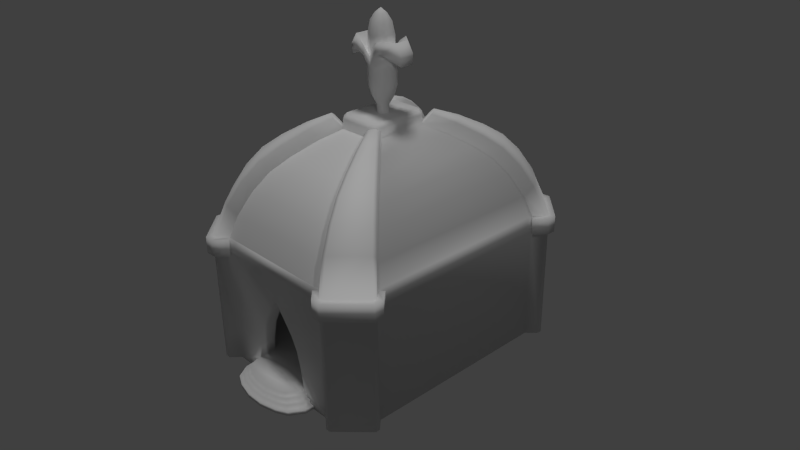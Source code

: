 # Source: agronome_guild.blend  (saved by Blender 2.76.0; exported with 4.5.12 LTS)
import bpy
from mathutils import Matrix  # noqa: F401  (used for matrix-valued properties, if any)

bpy.ops.wm.read_factory_settings(use_empty=True)
scene = bpy.context.scene
scene.name = 'Scene'

# ---- collections
col_collection_1 = bpy.data.collections.new('Collection 1'); scene.collection.children.link(col_collection_1)

# ---- materials (node trees are filled in below, after node groups)
mat_material = bpy.data.materials.new('Material')
mat_material.alpha_threshold = 0.0
mat_material.use_transparent_shadow = False
mat_material.roughness = 0.5
mat_material.line_color = (0.0, 0.0, 0.0, 1.0)

# ---- material node trees

# ---- world
world_world = bpy.data.worlds.new('World'); scene.world = world_world
world_world.color = (0.05088, 0.05088, 0.05088)
world_world.use_sun_shadow = False
world_world.sun_shadow_jitter_overblur = 0.0
world_world.cycles.sampling_method = 'MANUAL'
world_world.cycles.sample_map_resolution = 256

# ---- cameras
cam_camera = bpy.data.cameras.new('Camera')
cam_camera.clip_end = 100.0
cam_camera.lens = 35.0
cam_camera.sensor_width = 32.0
cam_camera.sensor_height = 18.0
cam_camera.ortho_scale = 7.314
cam_camera.dof.focus_distance = 0.0
cam_camera.dof.aperture_fstop = 128.0

# ---- lights
light_hemi = bpy.data.lights.new('Hemi', 'SUN')
light_hemi.transmission_factor = 0.0
light_hemi.angle = 0.1993
light_hemi.energy = 1.0
light_hemi.shadow_buffer_clip_start = 0.5
light_hemi.shadow_soft_size = 0.1
light_hemi.shadow_cascade_max_distance = 1000.0
light_hemi.cycles.use_multiple_importance_sampling = False
light_lamp = bpy.data.lights.new('Lamp', 'POINT')
light_lamp.transmission_factor = 0.0
light_lamp.cutoff_distance = 30.0
light_lamp.energy = 100.0
light_lamp.shadow_buffer_clip_start = 1.001
light_lamp.shadow_soft_size = 0.1
light_lamp.shadow_maximum_resolution = 0.006
light_lamp.use_absolute_resolution = True
light_lamp.cycles.use_multiple_importance_sampling = False

# ---- meshes
me_cube = bpy.data.meshes.new('Cube')
me_cube.from_pydata([(1.0, 2.0, 0.0), (1.5, 1.5, 0.0), (-1.0, -2.0, 0.0), (-1.5, -1.5, 2.842e-14), (-1.5, 1.5, 0.0), (-1.0, 2.0, 8.527e-14), (1.5, 1.5, 2.0), (1.0, 2.0, 2.0), (-1.5, -1.5, 2.0), (-1.0, -2.0, 2.0), (-1.0, 2.0, 2.0), (-1.5, 1.5, 2.0), (0.72, 1.44, 2.9), (1.08, 1.08, 2.9), (-0.72, -1.44, 2.9), (-1.08, -1.08, 2.9), (-1.08, 1.08, 2.9), (-0.72, 1.44, 2.9), (0.252, 0.504, 3.4), (0.378, 0.378, 3.4), (-0.252, -0.504, 3.4), (-0.378, -0.378, 3.4), (-0.378, 0.378, 3.4), (-0.252, 0.504, 3.4), (-0.5, -2.0, 0.25), (0.5, -2.0, 0.25), (0.5, -2.0, -8.9e-14), (-0.5, -2.0, -2.63e-14), (-0.47, -2.0, 0.5), (-0.4, -2.0, 0.8), (-0.3, -2.0, 1.0), (-0.15, -2.0, 1.2), (0.0, -2.0, 1.4), (0.15, -2.0, 1.2), (0.3, -2.0, 1.0), (0.4, -2.0, 0.8), (0.47, -2.0, 0.5), (0.5, -1.75, 0.25), (-0.5, -1.75, 0.25), (-0.47, -1.75, 0.5), (-0.4, -1.75, 0.8), (-0.3, -1.75, 1.0), (-0.15, -1.75, 1.2), (0.0, -1.75, 1.4), (0.15, -1.75, 1.2), (0.3, -1.75, 1.0), (0.4, -1.75, 0.8), (0.47, -1.75, 0.5), (0.6962, -2.136, 0.0), (0.5717, -2.337, 0.0), (0.4106, -2.245, 0.25), (0.5, -2.1, 0.25), (-0.5, -2.1, 0.25), (-0.4106, -2.245, 0.25), (-0.5717, -2.337, 0.0), (-0.6962, -2.136, 0.0), (0.403, -2.422, 0.0), (0.1392, -2.484, 0.0), (0.1, -2.35, 0.25), (0.2894, -2.305, 0.25), (-0.2894, -2.305, 0.25), (-0.1, -2.35, 0.25), (-0.1392, -2.484, 0.0), (-0.403, -2.422, 0.0), (0.5, -2.0, 0.1875), (-0.5, -2.0, 0.1875), (0.4106, -2.245, 0.1875), (0.5, -2.1, 0.1875), (-0.5, -2.1, 0.1875), (-0.4106, -2.245, 0.1875), (0.2894, -2.305, 0.1875), (0.1, -2.35, 0.1875), (-0.1, -2.35, 0.1875), (-0.2894, -2.305, 0.1875), (0.4598, -2.275, 0.1875), (0.56, -2.113, 0.1875), (-0.56, -2.113, 0.1875), (-0.4598, -2.275, 0.1875), (0.3242, -2.343, 0.1875), (0.112, -2.393, 0.1875), (-0.112, -2.393, 0.1875), (-0.3242, -2.343, 0.1875), (0.56, -2.0, 0.1875), (-0.56, -2.0, 0.1875), (0.4598, -2.275, 0.125), (0.56, -2.113, 0.125), (-0.56, -2.113, 0.125), (-0.4598, -2.275, 0.125), (0.3242, -2.343, 0.125), (0.112, -2.393, 0.125), (-0.112, -2.393, 0.125), (-0.3242, -2.343, 0.125), (0.56, -2.0, 0.125), (-0.56, -2.0, 0.125), (0.515, -2.306, 0.125), (0.6272, -2.125, 0.125), (-0.6272, -2.125, 0.125), (-0.515, -2.306, 0.125), (0.3631, -2.382, 0.125), (0.1254, -2.438, 0.125), (-0.1254, -2.438, 0.125), (-0.3631, -2.382, 0.125), (0.6272, -2.0, 0.125), (-0.6272, -2.0, 0.125), (0.515, -2.306, 0.0625), (0.6272, -2.125, 0.0625), (-0.6272, -2.125, 0.0625), (-0.515, -2.306, 0.0625), (0.3631, -2.382, 0.0625), (0.1254, -2.438, 0.0625), (-0.1254, -2.438, 0.0625), (-0.3631, -2.382, 0.0625), (0.6272, -2.0, 0.0625), (-0.6272, -2.0, 0.0625), (-0.6962, -2.0, 0.0), (0.6962, -2.0, 0.0), (-0.6962, -2.136, 0.0625), (0.6962, -2.136, 0.0625), (0.5717, -2.337, 0.0625), (-0.5717, -2.337, 0.0625), (0.403, -2.422, 0.0625), (0.1392, -2.484, 0.0625), (-0.1392, -2.484, 0.0625), (-0.403, -2.422, 0.0625), (0.6962, -2.0, 0.0625), (-0.6962, -2.0, 0.0625), (1.0, 0.0, 0.25), (-1.0, 0.0, 0.25), (-1.0, -1.75, 0.25), (1.0, -1.75, 0.25), (-1.0, 0.0, 1.5), (-1.0, -1.75, 1.5), (1.0, 0.0, 1.5), (1.0, -1.75, 1.5), (0.937, 1.874, 2.315), (0.834, 1.668, 2.647), (1.251, 1.251, 2.647), (1.405, 1.405, 2.315), (-0.937, -1.874, 2.315), (-0.834, -1.668, 2.647), (-1.251, -1.251, 2.647), (-1.405, -1.405, 2.315), (-1.405, 1.405, 2.315), (-1.251, 1.251, 2.647), (-0.834, 1.668, 2.647), (-0.937, 1.874, 2.315), (0.5844, 1.169, 3.088), (0.4135, 0.827, 3.272), (0.6202, 0.6202, 3.272), (0.8767, 0.8767, 3.088), (-0.5844, -1.169, 3.088), (-0.4135, -0.827, 3.272), (-0.6202, -0.6202, 3.272), (-0.8767, -0.8767, 3.088), (-0.8767, 0.8767, 3.088), (-0.6202, 0.6202, 3.272), (-0.4135, 0.827, 3.272), (-0.5844, 1.169, 3.088), (1.5, -1.5, 0.0), (1.0, -2.0, -1.119e-13), (1.0, -2.0, 2.0), (1.5, -1.5, 2.0), (1.08, -1.08, 2.9), (0.72, -1.44, 2.9), (0.378, -0.378, 3.4), (0.252, -0.504, 3.4), (1.251, -1.251, 2.647), (1.405, -1.405, 2.315), (0.937, -1.874, 2.315), (0.834, -1.668, 2.647), (0.8767, -0.8767, 3.088), (0.6202, -0.6202, 3.272), (0.4135, -0.827, 3.272), (0.5844, -1.169, 3.088), (-1.642, -1.712, 2.641e-14), (-1.64, -1.64, 2.887e-14), (-1.642, -1.712, 2.0), (-1.64, -1.64, 2.0), (-1.162, -1.233, 3.087), (-1.173, -1.173, 3.047), (-0.4709, -0.4709, 3.547), (-0.4603, -0.5311, 3.587), (-1.333, -1.404, 2.833), (-1.344, -1.344, 2.794), (-1.498, -1.498, 2.463), (-1.488, -1.559, 2.502), (-0.7026, -0.7733, 3.459), (-0.7132, -0.7132, 3.419), (-0.9696, -0.9696, 3.236), (-0.959, -1.03, 3.275), (-1.14, -2.14, 0.0), (-1.212, -2.142, 1.776e-15), (-1.14, -2.14, 2.0), (-1.212, -2.142, 2.0), (-0.8129, -1.533, 3.047), (-0.8731, -1.522, 3.087), (-0.4051, -0.5863, 3.587), (-0.3449, -0.5969, 3.547), (-1.09, -1.956, 2.502), (-1.03, -1.967, 2.463), (-0.927, -1.761, 2.794), (-0.9871, -1.75, 2.833), (-0.7376, -1.251, 3.275), (-0.6774, -1.262, 3.236), (-0.5064, -0.9199, 3.419), (-0.5666, -0.9093, 3.459), (1.213, -2.142, -1.031e-13), (1.141, -2.141, -1.177e-13), (1.141, -2.141, 2.0), (1.213, -2.142, 2.0), (0.9873, -1.751, 2.834), (0.9272, -1.761, 2.794), (1.09, -1.956, 2.502), (1.03, -1.967, 2.463), (0.8733, -1.522, 3.087), (0.8131, -1.533, 3.048), (0.5668, -0.9095, 3.459), (0.5066, -0.9201, 3.42), (0.6776, -1.262, 3.236), (0.7378, -1.251, 3.275), (0.3451, -0.5971, 3.548), (0.4053, -0.5865, 3.587), (1.641, -1.641, 7.038e-16), (1.642, -1.713, -6.217e-15), (1.641, -1.641, 2.0), (1.642, -1.713, 2.0), (1.488, -1.559, 2.502), (1.499, -1.499, 2.463), (1.344, -1.344, 2.794), (1.334, -1.404, 2.834), (1.173, -1.173, 3.048), (1.163, -1.233, 3.087), (0.9592, -1.03, 3.275), (0.9698, -0.9698, 3.236), (0.7134, -0.7134, 3.42), (0.7028, -0.7735, 3.459), (0.4605, -0.5313, 3.587), (0.4711, -0.4711, 3.548), (0.328, -0.3573, 3.587), (0.2313, -0.454, 3.587), (-0.2313, 0.454, 3.587), (-0.328, 0.3573, 3.587), (-0.328, -0.3573, 3.587), (-0.2313, -0.454, 3.587), (0.328, 0.3573, 3.587), (0.2313, 0.454, 3.587), (0.252, 0.504, 3.537), (0.378, 0.378, 3.537), (-0.252, -0.504, 3.537), (-0.378, -0.378, 3.537), (-0.378, 0.378, 3.537), (-0.252, 0.504, 3.537), (0.252, -0.504, 3.537), (0.378, -0.378, 3.537), (1.14, 2.14, -2.146e-15), (1.212, 2.142, -2.665e-15), (1.212, 2.142, 2.0), (1.14, 2.14, 2.0), (0.813, 1.533, 3.048), (0.8731, 1.522, 3.087), (0.4051, 0.5863, 3.587), (0.345, 0.597, 3.548), (1.03, 1.967, 2.463), (1.09, 1.956, 2.502), (0.927, 1.761, 2.794), (0.9872, 1.75, 2.833), (0.7376, 1.251, 3.275), (0.6774, 1.262, 3.236), (0.5065, 0.9199, 3.419), (0.5666, 0.9093, 3.459), (1.642, 1.712, -2.706e-15), (1.64, 1.64, -2.22e-15), (1.642, 1.712, 2.0), (1.64, 1.64, 2.0), (1.162, 1.233, 3.087), (1.173, 1.173, 3.048), (0.471, 0.471, 3.548), (0.4604, 0.5311, 3.587), (1.333, 1.404, 2.833), (1.344, 1.344, 2.794), (1.498, 1.498, 2.463), (1.488, 1.559, 2.502), (0.7026, 0.7733, 3.459), (0.7132, 0.7132, 3.419), (0.9696, 0.9696, 3.236), (0.959, 1.03, 3.275), (-1.212, 2.142, 8.633e-14), (-1.14, 2.14, 9.104e-14), (-1.14, 2.14, 2.0), (-1.212, 2.142, 2.0), (-0.873, 1.522, 3.087), (-0.8128, 1.533, 3.047), (-0.3448, 0.5968, 3.547), (-0.405, 0.5862, 3.587), (-0.987, 1.75, 2.833), (-0.9269, 1.761, 2.794), (-1.09, 1.956, 2.502), (-1.03, 1.967, 2.462), (-0.5665, 0.9092, 3.458), (-0.5063, 0.9198, 3.419), (-0.6773, 1.262, 3.236), (-0.7374, 1.251, 3.275), (-1.64, 1.64, 5.627e-15), (-1.642, 1.712, 1.243e-14), (-1.64, 1.64, 2.0), (-1.642, 1.712, 2.0), (-1.173, 1.173, 3.047), (-1.162, 1.233, 3.087), (-0.4602, 0.5309, 3.587), (-0.4708, 0.4708, 3.547), (-1.488, 1.558, 2.502), (-1.498, 1.498, 2.462), (-1.344, 1.344, 2.794), (-1.333, 1.404, 2.833), (-0.9589, 1.03, 3.275), (-0.9695, 0.9695, 3.236), (-0.7131, 0.7131, 3.419), (-0.7025, 0.7732, 3.458), (-0.1853, -0.107, 3.984), (-0.1486, -0.08582, 3.836), (-0.08247, -0.04763, 3.705), (-0.1853, 0.107, 3.984), (-0.1486, 0.08582, 3.836), (-0.08247, 0.04763, 3.705), (2.313e-05, 0.214, 3.984), (2.313e-05, 0.1716, 3.836), (2.313e-05, 0.09526, 3.705), (0.1854, 0.107, 3.984), (0.1487, 0.08582, 3.836), (0.08252, 0.04763, 3.705), (0.1854, -0.107, 3.984), (0.1487, -0.08582, 3.836), (0.08252, -0.04763, 3.705), (2.313e-05, -0.214, 3.984), (2.313e-05, -0.1716, 3.836), (2.289e-05, -0.09526, 3.705), (-0.1853, -0.107, 4.396), (-0.1853, 0.107, 4.396), (2.313e-05, 0.214, 4.396), (0.1854, 0.107, 4.396), (0.1854, -0.107, 4.396), (2.313e-05, -0.214, 4.396), (-0.1853, -0.107, 4.246), (-0.1853, 0.107, 4.246), (2.313e-05, 0.214, 4.246), (0.1854, 0.107, 4.246), (0.1854, -0.107, 4.246), (2.313e-05, -0.214, 4.246), (0.3855, -0.107, 4.621), (0.1, -0.2354, 4.546), (0.3855, 0.107, 4.621), (0.1, 0.2354, 4.546), (0.1, 0.2354, 4.396), (0.2854, 0.107, 4.396), (0.2854, -0.107, 4.396), (0.1, -0.2354, 4.396), (0.2001, -0.259, 4.621), (0.2001, 0.259, 4.621), (0.2001, 0.259, 4.471), (0.3855, 0.107, 4.471), (0.3855, -0.107, 4.471), (0.2001, -0.259, 4.471), (0.4855, -0.107, 4.471), (0.3001, -0.259, 4.471), (0.4855, 0.107, 4.471), (0.3001, 0.259, 4.471), (0.4855, 0.107, 4.321), (0.4855, -0.107, 4.321), (-0.09998, -0.2354, 4.546), (-0.3856, -0.107, 4.621), (-0.3856, 0.107, 4.621), (-0.09998, 0.2354, 4.546), (-0.2853, -0.107, 4.396), (-0.2853, 0.107, 4.396), (-0.09998, 0.2354, 4.396), (-0.09998, -0.2354, 4.396), (-0.2002, -0.259, 4.621), (-0.2002, 0.259, 4.621), (-0.3856, -0.107, 4.471), (-0.3856, 0.107, 4.471), (-0.2002, 0.259, 4.471), (-0.2002, -0.259, 4.471), (-0.3003, -0.259, 4.471), (-0.4856, -0.107, 4.471), (-0.4856, 0.107, 4.471), (-0.3003, 0.259, 4.471), (-0.4856, -0.107, 4.321), (-0.4856, 0.107, 4.321), (-0.07422, -0.04287, 4.942), (-0.1338, -0.07724, 4.84), (-0.1668, -0.09632, 4.663), (-0.07422, 0.04287, 4.942), (-0.1338, 0.07724, 4.84), (-0.1668, 0.09632, 4.663), (2.313e-05, 4.741e-08, 5.01), (2.313e-05, 0.08573, 4.942), (2.313e-05, 0.1545, 4.84), (2.313e-05, 0.1926, 4.663), (0.07427, 0.04287, 4.942), (0.1338, 0.07724, 4.84), (0.1669, 0.09632, 4.663), (0.07427, -0.04287, 4.942), (0.1338, -0.07724, 4.84), (0.1669, -0.09632, 4.663), (2.313e-05, -0.08573, 4.942), (2.313e-05, -0.1545, 4.84), (2.313e-05, -0.1926, 4.663), (-0.1668, -0.09632, 4.396), (-0.1668, 0.09632, 4.396), (2.313e-05, 0.1926, 4.396), (0.1669, 0.09632, 4.396), (0.1669, -0.09632, 4.396), (2.313e-05, -0.1926, 4.396), (-0.08247, 0.04763, 3.564), (-0.08247, -0.04763, 3.564), (2.319e-05, 0.09526, 3.564), (0.08252, 0.04763, 3.564), (0.08252, -0.04763, 3.564), (2.295e-05, -0.09526, 3.564), (-1.0, -2.0, 1.75), (1.0, -2.0, 1.75), (-1.642, -1.712, 1.75), (-1.5, 1.5, 1.75), (-1.5, -1.5, 1.75), (-1.64, -1.64, 1.75), (1.5, 1.5, 1.75), (1.5, -1.5, 1.75), (1.0, 2.0, 1.75), (-1.0, 2.0, 1.75), (-1.14, -2.14, 1.75), (-1.212, -2.142, 1.75), (1.141, -2.141, 1.75), (1.213, -2.142, 1.75), (1.641, -1.641, 1.75), (1.642, -1.713, 1.75), (1.14, 2.14, 1.75), (1.212, 2.142, 1.75), (1.64, 1.64, 1.75), (1.642, 1.712, 1.75), (-1.14, 2.14, 1.75), (-1.212, 2.142, 1.75), (-1.64, 1.64, 1.75), (-1.642, 1.712, 1.75), (-1.0, -2.0, 2.0), (-0.72, -1.44, 2.9), (-0.252, -0.504, 3.4), (-0.937, -1.874, 2.315), (-0.834, -1.668, 2.647), (-0.5844, -1.169, 3.088), (-0.4135, -0.827, 3.272), (1.0, -2.0, 2.0), (0.72, -1.44, 2.9), (0.252, -0.504, 3.4), (0.937, -1.874, 2.315), (0.834, -1.668, 2.647), (0.4135, -0.827, 3.272), (0.5844, -1.169, 3.088), (1.104, -2.226, 2.0), (0.9293, -2.071, 2.0), (1.104, -2.226, 1.75), (0.9293, -2.071, 1.75), (1.247, -2.227, 1.75), (1.247, -2.227, 2.0), (1.727, -1.747, 2.0), (1.727, -1.747, 1.75), (1.571, -1.429, 1.75), (1.571, -1.429, 2.0), (1.726, -1.604, 1.75), (1.726, -1.604, 2.0), (-1.725, -1.604, 2.0), (-1.571, -1.429, 2.0), (-1.725, -1.604, 1.75), (-1.571, -1.429, 1.75), (-1.727, -1.747, 1.75), (-1.727, -1.747, 2.0), (-1.247, -2.227, 2.0), (-1.247, -2.227, 1.75), (-1.104, -2.225, 1.75), (-1.104, -2.225, 2.0), (-0.9293, -2.071, 2.0), (-0.9293, -2.071, 1.75), (1.727, 1.747, 1.75), (1.247, 2.227, 1.75), (1.727, 1.747, 2.0), (1.247, 2.227, 2.0), (1.726, 1.604, 2.0), (1.571, 1.429, 2.0), (1.726, 1.604, 1.75), (1.571, 1.429, 1.75), (0.9293, 2.071, 1.75), (0.9293, 2.071, 2.0), (1.104, 2.226, 1.75), (1.104, 2.226, 2.0), (-1.104, 2.225, 2.0), (-0.9293, 2.071, 2.0), (-1.104, 2.225, 1.75), (-0.9293, 2.071, 1.75), (-1.247, 2.227, 2.0), (-1.247, 2.227, 1.75), (-1.727, 1.747, 2.0), (-1.727, 1.747, 1.75), (-1.571, 1.429, 1.75), (-1.571, 1.429, 2.0), (-1.725, 1.604, 1.75), (-1.725, 1.604, 2.0)], [], [(427, 0, 5, 428), (423, 8, 11, 422), (9, 138, 199, 192), (12, 146, 267, 258), (143, 140, 15, 16), (135, 144, 17, 12), (149, 13, 275, 284), (155, 152, 21, 22), (205, 186, 189, 202), (7, 10, 145, 134), (11, 8, 141, 142), (162, 13, 149, 170), (289, 305, 310, 296), (166, 136, 13, 162), (12, 17, 157, 146), (290, 307, 314, 301), (136, 166, 167, 137), (178, 195, 202, 189), (147, 156, 23, 18), (16, 15, 153, 154), (151, 20, 197, 204), (425, 6, 161, 426), (161, 6, 137, 167), (35, 34, 45, 46), (32, 31, 42, 43), (29, 28, 39, 40), (36, 35, 46, 47), (33, 32, 43, 44), (24, 25, 37, 38), (30, 29, 40, 41), (25, 36, 47, 37), (34, 33, 44, 45), (31, 30, 41, 42), (28, 24, 38, 39), (61, 60, 73, 72), (54, 49, 56, 57, 62, 63), (25, 51, 67, 64), (27, 26, 48, 49, 54, 55), (52, 24, 65, 68), (58, 61, 72, 71), (66, 70, 78, 74), (72, 73, 81, 80), (68, 65, 83, 76), (51, 50, 66, 67), (53, 52, 68, 69), (70, 71, 79, 78), (50, 59, 70, 66), (59, 58, 71, 70), (60, 53, 69, 73), (71, 72, 80, 79), (81, 77, 87, 91), (75, 74, 84, 85), (82, 75, 85, 92), (92, 85, 95, 102), (64, 67, 75, 82), (67, 66, 74, 75), (73, 69, 77, 81), (69, 68, 76, 77), (115, 124, 117, 48), (84, 88, 98, 94), (90, 91, 101, 100), (77, 76, 86, 87), (79, 80, 90, 89), (78, 79, 89, 88), (76, 83, 93, 86), (80, 81, 91, 90), (74, 78, 88, 84), (88, 89, 99, 98), (102, 95, 105, 112), (94, 98, 108, 104), (100, 101, 111, 110), (57, 121, 122, 62), (91, 87, 97, 101), (85, 84, 94, 95), (89, 90, 100, 99), (87, 86, 96, 97), (86, 93, 103, 96), (109, 110, 122, 121), (111, 107, 119, 123), (101, 97, 107, 111), (95, 94, 104, 105), (99, 100, 110, 109), (97, 96, 106, 107), (96, 103, 113, 106), (98, 99, 109, 108), (112, 105, 117, 124), (104, 108, 120, 118), (62, 122, 123, 63), (49, 118, 120, 56), (48, 117, 118, 49), (105, 104, 118, 117), (106, 113, 125, 116), (107, 106, 116, 119), (108, 109, 121, 120), (110, 111, 123, 122), (56, 120, 121, 57), (54, 119, 116, 55), (119, 54, 63, 123), (125, 114, 55, 116), (38, 37, 126, 127), (38, 127, 128), (126, 37, 129), (128, 127, 130, 131), (126, 129, 133, 132), (127, 126, 132, 130), (131, 130, 132, 133), (13, 136, 279, 275), (15, 140, 183, 179), (16, 154, 315, 306), (144, 135, 134, 145), (140, 143, 142, 141), (269, 282, 285, 266), (265, 278, 281, 263), (148, 171, 170, 149), (186, 205, 196, 181), (156, 147, 146, 157), (152, 155, 154, 153), (19, 148, 283, 276), (0, 1, 158, 159, 26, 27, 2, 3, 4, 5), (23, 22, 250, 251), (170, 171, 234, 233), (173, 163, 215, 218), (171, 148, 19, 164), (423, 3, 175, 424), (3, 2, 190, 191, 174, 175), (176, 193, 198, 185), (139, 14, 194, 200), (153, 15, 179, 188), (141, 8, 177, 184), (21, 152, 187, 180), (20, 21, 180, 181, 196, 197), (140, 141, 184, 183), (152, 153, 188, 187), (14, 150, 203, 194), (138, 139, 200, 199), (201, 182, 185, 198), (182, 201, 195, 178), (150, 151, 204, 203), (424, 175, 174, 421), (183, 184, 185, 182), (184, 177, 176, 185), (179, 183, 182, 178), (187, 188, 189, 186), (188, 179, 178, 189), (180, 187, 186, 181), (158, 426, 433, 222), (256, 272, 483, 484), (199, 200, 201, 198), (195, 201, 200, 194), (203, 204, 205, 202), (202, 195, 194, 203), (196, 205, 204, 197), (198, 193, 192, 199), (193, 176, 474, 475), (26, 159, 25), (214, 231, 232, 219), (159, 158, 222, 223, 206, 207), (229, 210, 212, 226), (223, 434, 432, 206), (167, 166, 228, 227), (168, 160, 208, 213), (161, 167, 227, 224), (216, 235, 236, 221), (163, 169, 211, 215), (169, 168, 213, 211), (172, 173, 218, 217), (165, 172, 217, 220), (166, 162, 230, 228), (164, 165, 220, 221, 236, 237), (210, 229, 231, 214), (171, 164, 237, 234), (162, 170, 233, 230), (209, 225, 226, 212), (235, 216, 219, 232), (213, 208, 209, 212), (431, 207, 206, 432), (211, 213, 212, 210), (215, 211, 210, 214), (217, 218, 219, 216), (218, 215, 214, 219), (220, 217, 216, 221), (426, 161, 466, 465), (227, 228, 229, 226), (228, 230, 231, 229), (233, 234, 235, 232), (230, 233, 232, 231), (234, 237, 236, 235), (224, 227, 226, 225), (18, 23, 251, 246), (165, 164, 253, 252), (22, 21, 249, 250), (164, 19, 247, 253), (20, 165, 252, 248), (21, 20, 248, 249), (238, 239, 252, 253), (245, 244, 247, 246), (19, 18, 246, 247), (242, 241, 250, 249), (240, 245, 246, 251), (428, 5, 287, 439), (145, 10, 288, 297), (11, 142, 311, 304), (5, 4, 302, 303, 286, 287), (435, 427, 489, 491), (137, 6, 273, 280), (1, 0, 254, 255, 270, 271), (278, 265, 259, 274), (157, 17, 291, 300), (17, 144, 295, 291), (23, 156, 299, 292), (155, 22, 309, 316), (154, 155, 316, 315), (156, 157, 300, 299), (142, 143, 312, 311), (294, 313, 307, 290), (313, 294, 296, 310), (144, 145, 297, 295), (143, 16, 306, 312), (22, 23, 292, 293, 308, 309), (298, 317, 308, 293), (317, 298, 301, 314), (135, 12, 258, 264), (147, 18, 261, 268), (134, 135, 264, 262), (272, 256, 263, 281), (146, 147, 268, 267), (18, 19, 276, 277, 260, 261), (274, 259, 266, 285), (136, 137, 280, 279), (148, 149, 284, 283), (7, 134, 262, 257), (282, 269, 260, 277), (257, 262, 263, 256), (262, 264, 265, 263), (259, 265, 264, 258), (267, 268, 269, 266), (258, 267, 266, 259), (260, 269, 268, 261), (438, 436, 482, 481), (437, 271, 270, 438), (279, 280, 281, 278), (275, 279, 278, 274), (283, 284, 285, 282), (284, 275, 274, 285), (276, 283, 282, 277), (280, 273, 272, 281), (425, 1, 271, 437), (289, 296, 297, 288), (439, 287, 286, 440), (295, 297, 296, 294), (294, 290, 291, 295), (299, 300, 301, 298), (298, 293, 292, 299), (290, 301, 300, 291), (422, 11, 502, 501), (304, 305, 499, 504), (311, 312, 313, 310), (307, 313, 312, 306), (315, 316, 317, 314), (314, 307, 306, 315), (308, 317, 316, 309), (310, 305, 304, 311), (320, 319, 322, 323), (319, 318, 321, 322), (322, 321, 324, 325), (323, 322, 325, 326), (326, 325, 328, 329), (325, 324, 327, 328), (329, 328, 331, 332), (328, 327, 330, 331), (331, 330, 333, 334), (332, 331, 334, 335), (326, 329, 416, 415), (332, 335, 418, 417), (329, 332, 417, 416), (323, 326, 415, 413), (339, 338, 409, 410), (320, 323, 413, 414), (337, 336, 407, 408), (335, 320, 414, 418), (334, 333, 318, 319), (336, 341, 412, 407), (340, 339, 410, 411), (335, 334, 319, 320), (338, 337, 408, 409), (341, 340, 411, 412), (347, 341, 368, 375), (341, 347, 355, 349), (339, 340, 348, 350), (346, 345, 353, 354), (344, 343, 373, 374), (337, 338, 371, 370), (318, 342, 343, 321), (321, 343, 344, 324), (324, 344, 345, 327), (327, 345, 346, 330), (330, 346, 347, 333), (333, 347, 342, 318), (349, 355, 361, 356), (354, 353, 359, 360), (347, 346, 354, 355), (345, 344, 352, 353), (338, 339, 350, 351), (340, 341, 349, 348), (344, 338, 351, 352), (360, 359, 366, 367), (350, 348, 362, 364), (355, 354, 360, 361), (353, 352, 358, 359), (352, 351, 357, 358), (348, 356, 363, 362), (380, 379, 385), (366, 364, 362, 367), (359, 358, 365), (378, 381, 382), (348, 349, 356), (360, 367, 363), (379, 387, 385), (372, 375, 381, 378), (369, 370, 384, 383), (341, 336, 369, 368), (336, 337, 370, 369), (343, 342, 372, 373), (338, 344, 374, 371), (342, 347, 375, 372), (370, 377, 385, 384), (366, 359, 365), (373, 372, 378, 379), (371, 374, 380, 377), (357, 350, 364, 365), (374, 373, 379, 380), (375, 368, 376, 381), (365, 364, 366), (386, 383, 384, 387), (370, 371, 377), (379, 378, 386, 387), (358, 357, 365), (407, 390, 393, 408), (389, 388, 391, 392), (390, 389, 392, 393), (393, 392, 396, 397), (408, 393, 397, 409), (392, 391, 395, 396), (409, 397, 400, 410), (396, 395, 398, 399), (397, 396, 399, 400), (410, 400, 403, 411), (399, 398, 401, 402), (400, 399, 402, 403), (411, 403, 406, 412), (402, 401, 404, 405), (403, 402, 405, 406), (388, 394, 391), (391, 394, 395), (395, 394, 398), (398, 394, 401), (401, 394, 404), (406, 405, 389, 390), (404, 394, 388), (412, 406, 390, 407), (405, 404, 388, 389), (244, 245, 240, 241, 242, 243, 239, 238), (381, 376, 382), (382, 383, 386), (386, 378, 382), (367, 362, 363), (356, 361, 363), (361, 360, 363), (387, 384, 385), (377, 380, 385), (253, 247, 244, 238), (241, 240, 251, 250), (248, 252, 239, 243), (243, 242, 249, 248), (27, 55, 114), (48, 26, 115), (25, 24, 52, 53, 60, 61, 58, 59, 50, 51), (24, 2, 27), (28, 2, 24), (222, 433, 434, 223), (160, 9, 419, 420), (159, 420, 35), (420, 34, 35), (10, 428, 496, 494), (0, 427, 435, 254), (254, 435, 436, 255), (255, 436, 438, 270), (36, 159, 35), (159, 36, 25), (28, 29, 2), (420, 33, 34), (425, 437, 487, 488), (420, 32, 33), (420, 419, 32), (160, 420, 460, 458), (4, 422, 441, 302), (302, 441, 442, 303), (303, 442, 440, 286), (2, 419, 429, 190), (29, 419, 2), (30, 419, 29), (31, 419, 30), (32, 419, 31), (191, 430, 421, 174), (190, 429, 430, 191), (423, 424, 471, 472), (1, 425, 426, 158), (3, 423, 422, 4), (7, 427, 428, 10), (420, 159, 207, 431), (368, 369, 376), (351, 350, 357), (376, 369, 383, 382), (444, 451, 456, 448), (449, 455, 452, 445), (447, 454, 451, 444), (443, 450, 453, 446), (454, 447, 446, 453), (455, 449, 448, 456), (458, 460, 459, 457), (208, 160, 458, 457), (420, 431, 459, 460), (464, 463, 462, 461), (432, 434, 464, 461), (225, 209, 462, 463), (465, 466, 468, 467), (433, 426, 465, 467), (161, 224, 468, 466), (431, 432, 461, 459), (467, 468, 463, 464), (434, 433, 467, 464), (224, 225, 463, 468), (209, 208, 457, 462), (457, 459, 461, 462), (470, 472, 471, 469), (482, 484, 483, 481), (8, 423, 472, 470), (177, 8, 470, 469), (476, 475, 474, 473), (6, 425, 488, 486), (273, 6, 486, 485), (421, 430, 476, 473), (480, 479, 478, 477), (429, 419, 480, 477), (419, 9, 479, 480), (9, 192, 478, 479), (469, 471, 473, 474), (424, 421, 473, 471), (176, 177, 469, 474), (477, 478, 475, 476), (486, 488, 487, 485), (430, 429, 477, 476), (192, 193, 475, 478), (485, 487, 481, 483), (272, 273, 485, 483), (437, 438, 481, 487), (489, 490, 492, 491), (491, 492, 484, 482), (7, 257, 492, 490), (427, 7, 490, 489), (439, 440, 498, 495), (305, 289, 497, 499), (257, 256, 484, 492), (436, 435, 491, 482), (494, 496, 495, 493), (428, 439, 495, 496), (288, 10, 494, 493), (289, 288, 493, 497), (493, 495, 498, 497), (500, 499, 497, 498), (440, 442, 500, 498), (501, 502, 504, 503), (441, 422, 501, 503), (11, 304, 504, 502), (503, 504, 499, 500), (442, 441, 503, 500)])
me_cube.polygons.foreach_set('use_smooth', [True] * 476)
_uv = me_cube.uv_layers.new(name='UVMap')
_uv.uv.foreach_set('vector', [0.005839, 0.3327, 0.005839, 0.005064, 0.3802, 0.005064, 0.3802, 0.3327, 0.5676, 0.3327, 0.5676, 0.3796, 0.005848, 0.3796, 0.005848, 0.3327, 0.9511, 0.6109, 0.9413, 0.6677, 0.9102, 0.6736, 0.9232, 0.5931, 0.9208, 0.7954, 0.9095, 0.8556, 0.8795, 0.8431, 0.8891, 0.7887, 0.05246, 0.1442, 0.521, 0.1442, 0.4889, 0.2054, 0.08449, 0.2054, 0.03299, 0.1327, 0.3059, 0.1327, 0.2873, 0.1924, 0.05165, 0.1924, 0.7767, 0.8538, 0.7749, 0.7949, 0.8074, 0.7927, 0.8084, 0.8462, 0.1706, 0.324, 0.4028, 0.324, 0.3575, 0.3789, 0.2159, 0.3789, 0.854, 0.9055, 0.8234, 0.9073, 0.8204, 0.8434, 0.8689, 0.8406, 0.005836, 0.005063, 0.3331, 0.005063, 0.3228, 0.06444, 0.01615, 0.06444, 0.005846, 0.005074, 0.5676, 0.005074, 0.5499, 0.07094, 0.02355, 0.07094, 0.08446, 0.2054, 0.489, 0.2054, 0.4509, 0.2609, 0.1225, 0.2609, 0.5859, 0.5849, 0.6912, 0.5895, 0.6806, 0.6787, 0.595, 0.6721, 0.05242, 0.1442, 0.521, 0.1442, 0.489, 0.2054, 0.08446, 0.2054, 0.05165, 0.1924, 0.2873, 0.1924, 0.2651, 0.2501, 0.07383, 0.2501, 0.6104, 0.7845, 0.6696, 0.7908, 0.6662, 0.8427, 0.618, 0.8378, 0.521, 0.1442, 0.05242, 0.1442, 0.0235, 0.07093, 0.5499, 0.07093, 0.8193, 0.7913, 0.8788, 0.7875, 0.8689, 0.8406, 0.8204, 0.8434, 0.1018, 0.318, 0.2371, 0.318, 0.2107, 0.3788, 0.1282, 0.3788, 0.08449, 0.2054, 0.4889, 0.2054, 0.4509, 0.2608, 0.1226, 0.2608, 0.8937, 0.9249, 0.8794, 0.9886, 0.8511, 0.9703, 0.8655, 0.9084, 0.5676, 0.3327, 0.5676, 0.3796, 0.005848, 0.3737, 0.005848, 0.3327, 0.005799, 0.005043, 0.5676, 0.005042, 0.5499, 0.07093, 0.0235, 0.07093, 0.2679, 0.1548, 0.2492, 0.1923, 0.1906, 0.1923, 0.2094, 0.1548, 0.1931, 0.2672, 0.165, 0.2297, 0.2236, 0.2297, 0.2516, 0.2672, 0.1182, 0.1548, 0.1051, 0.09866, 0.1637, 0.09866, 0.1768, 0.1548, 0.2811, 0.09866, 0.2679, 0.1548, 0.2094, 0.1548, 0.2225, 0.09866, 0.2211, 0.2297, 0.1931, 0.2672, 0.1345, 0.2672, 0.1625, 0.2297, 0.3204, 1.204, 0.3204, 1.204, 0.3204, 1.204, 0.3204, 1.204, 0.1369, 0.1923, 0.1182, 0.1548, 0.1768, 0.1548, 0.1955, 0.1923, 0.2867, 0.05185, 0.2811, 0.09866, 0.2225, 0.09866, 0.2281, 0.05185, 0.2492, 0.1923, 0.2211, 0.2297, 0.1625, 0.2297, 0.1906, 0.1923, 0.165, 0.2297, 0.1369, 0.1923, 0.1955, 0.1923, 0.2236, 0.2297, 0.1051, 0.09866, 0.09944, 0.05185, 0.158, 0.05185, 0.1637, 0.09866, 0.7924, 0.5177, 0.8352, 0.5177, 0.8352, 0.5319, 0.7924, 0.5319, -0.1913, 0.7747, -0.1913, 0.7747, -0.1913, 0.7747, -0.1913, 0.7747, -0.1913, 0.7747, -0.1913, 0.7747, 0.7698, 0.5177, 0.7924, 0.5177, 0.7924, 0.5319, 0.7698, 0.5319, -0.1913, 0.7747, -0.1913, 0.7747, -0.1913, 0.7747, -0.1913, 0.7747, -0.1913, 0.7747, -0.1913, 0.7747, 0.7924, 0.5177, 0.7698, 0.5177, 0.7698, 0.5319, 0.7924, 0.5319, 0.7472, 0.5177, 0.7924, 0.5177, 0.7924, 0.5319, 0.7472, 0.5319, 0.677, 0.6296, 0.7044, 0.6433, 0.6965, 0.6518, 0.6658, 0.6365, 0.7924, 0.6534, 0.8352, 0.6433, 0.8431, 0.6518, 0.7951, 0.6631, 0.8828, 0.5969, 0.8828, 0.5743, 0.8964, 0.5743, 0.8964, 0.5998, 0.7924, 0.5177, 0.8251, 0.5177, 0.8251, 0.5319, 0.7924, 0.5319, 0.8251, 0.5177, 0.7924, 0.5177, 0.7924, 0.5319, 0.8251, 0.5319, 0.7044, 0.6433, 0.7472, 0.6534, 0.7445, 0.6631, 0.6965, 0.6518, 0.677, 0.5177, 0.7044, 0.5177, 0.7044, 0.5319, 0.677, 0.5319, 0.7044, 0.5177, 0.7472, 0.5177, 0.7472, 0.5319, 0.7044, 0.5319, 0.8352, 0.5177, 0.8626, 0.5177, 0.8626, 0.5319, 0.8352, 0.5319, 0.7472, 0.6534, 0.7924, 0.6534, 0.7951, 0.6631, 0.7445, 0.6631, 0.8431, 0.5319, 0.8738, 0.5319, 0.8738, 0.546, 0.8431, 0.546, 0.7954, 0.5319, 0.832, 0.5319, 0.832, 0.546, 0.7954, 0.546, 0.7698, 0.5319, 0.7954, 0.5319, 0.7954, 0.546, 0.7698, 0.546, 0.6432, 0.5743, 0.6432, 0.5998, 0.628, 0.6024, 0.628, 0.5743, 0.6568, 0.5743, 0.6568, 0.5969, 0.6432, 0.5998, 0.6432, 0.5743, 0.6568, 0.5969, 0.677, 0.6296, 0.6658, 0.6365, 0.6432, 0.5998, 0.8352, 0.6433, 0.8626, 0.6296, 0.8738, 0.6365, 0.8431, 0.6518, 0.8626, 0.6296, 0.8828, 0.5969, 0.8964, 0.5998, 0.8738, 0.6365, 0.7698, 0.5743, 0.7698, 0.5601, 0.8005, 0.5601, 0.8005, 0.5743, 0.6658, 0.6365, 0.6965, 0.6518, 0.6877, 0.6606, 0.6534, 0.6435, 0.7951, 0.6631, 0.8431, 0.6518, 0.8519, 0.6606, 0.7982, 0.6733, 0.832, 0.5319, 0.7954, 0.5319, 0.7954, 0.546, 0.832, 0.546, 0.7445, 0.5319, 0.7951, 0.5319, 0.7951, 0.546, 0.7445, 0.546, 0.6965, 0.5319, 0.7445, 0.5319, 0.7445, 0.546, 0.6965, 0.546, 0.7954, 0.5319, 0.7698, 0.5319, 0.7698, 0.546, 0.7954, 0.546, 0.7951, 0.5319, 0.8431, 0.5319, 0.8431, 0.546, 0.7951, 0.546, 0.6658, 0.5319, 0.6965, 0.5319, 0.6965, 0.546, 0.6658, 0.546, 0.6965, 0.6518, 0.7445, 0.6631, 0.7414, 0.6733, 0.6877, 0.6606, 0.7698, 0.546, 0.798, 0.546, 0.798, 0.5601, 0.7698, 0.5601, 0.6534, 0.546, 0.6877, 0.546, 0.6877, 0.5601, 0.6534, 0.5601, 0.7982, 0.546, 0.8519, 0.546, 0.8519, 0.5601, 0.7982, 0.5601, 0.7383, 0.5743, 0.7383, 0.5601, 0.8013, 0.5601, 0.8013, 0.5743, 0.8431, 0.6518, 0.8738, 0.6365, 0.8862, 0.6435, 0.8519, 0.6606, 0.6432, 0.5998, 0.6658, 0.6365, 0.6534, 0.6435, 0.628, 0.6024, 0.7445, 0.6631, 0.7951, 0.6631, 0.7982, 0.6733, 0.7414, 0.6733, 0.8738, 0.6365, 0.8964, 0.5998, 0.9116, 0.6024, 0.8862, 0.6435, 0.8964, 0.5998, 0.8964, 0.5743, 0.9116, 0.5743, 0.9116, 0.6024, 0.7414, 0.6733, 0.7982, 0.6733, 0.8013, 0.6837, 0.7383, 0.6837, 0.8519, 0.6606, 0.8862, 0.6435, 0.899, 0.6505, 0.8609, 0.6696, 0.8519, 0.546, 0.8862, 0.546, 0.8862, 0.5601, 0.8519, 0.5601, 0.798, 0.546, 0.839, 0.546, 0.839, 0.5601, 0.798, 0.5601, 0.7414, 0.546, 0.7982, 0.546, 0.7982, 0.5601, 0.7414, 0.5601, 0.839, 0.546, 0.798, 0.546, 0.798, 0.5601, 0.839, 0.5601, 0.798, 0.546, 0.7698, 0.546, 0.7698, 0.5601, 0.798, 0.5601, 0.6877, 0.546, 0.7414, 0.546, 0.7414, 0.5601, 0.6877, 0.5601, 0.628, 0.5743, 0.628, 0.6024, 0.6124, 0.605, 0.6124, 0.5743, 0.6534, 0.6435, 0.6877, 0.6606, 0.6787, 0.6696, 0.6406, 0.6505, 0.8013, 0.5743, 0.8013, 0.5601, 0.8609, 0.5601, 0.8609, 0.5743, 0.6406, 0.5743, 0.6406, 0.5601, 0.6787, 0.5601, 0.6787, 0.5743, 0.8005, 0.5743, 0.8005, 0.5601, 0.8461, 0.5601, 0.8461, 0.5743, 0.628, 0.6024, 0.6534, 0.6435, 0.6406, 0.6505, 0.6124, 0.605, 0.9116, 0.6024, 0.9116, 0.5743, 0.9272, 0.5743, 0.9272, 0.605, 0.8862, 0.6435, 0.9116, 0.6024, 0.9272, 0.605, 0.899, 0.6505, 0.6877, 0.6606, 0.7414, 0.6733, 0.7383, 0.6837, 0.6787, 0.6696, 0.7982, 0.6733, 0.8519, 0.6606, 0.8609, 0.6696, 0.8013, 0.6837, 0.6787, 0.5743, 0.6787, 0.5601, 0.7383, 0.5601, 0.7383, 0.5743, 0.8461, 0.5743, 0.8461, 0.5601, 0.8005, 0.5601, 0.8005, 0.5743, 0.899, 0.5601, 0.899, 0.5743, 0.8609, 0.5743, 0.8609, 0.5601, 0.7698, 0.5601, 0.7698, 0.5743, 0.8005, 0.5743, 0.8005, 0.5601, 0.3204, 1.204, 0.3204, 1.204, 0.3204, 1.204, 0.3204, 1.204, 0.3204, 1.204, 0.3204, 1.204, 0.3204, 1.204, 0.3204, 1.204, 0.3204, 1.204, 0.3204, 1.204, 0.3204, 1.204, 0.3204, 1.204, 0.3204, 1.204, 0.3204, 1.204, 0.3204, 1.204, 0.3204, 1.204, 0.3204, 1.204, 0.3204, 1.204, 0.3204, 1.204, 0.3204, 1.204, 0.3204, 1.204, 0.3204, 1.204, 0.3204, 1.204, 0.3204, 1.204, 0.3204, 1.204, 0.3204, 1.204, 0.7749, 0.7949, 0.7725, 0.7352, 0.8044, 0.739, 0.8074, 0.7927, 0.7757, 0.7942, 0.7733, 0.7344, 0.8051, 0.7382, 0.8081, 0.7919, 0.7129, 0.7956, 0.7085, 0.8542, 0.6774, 0.8452, 0.6807, 0.792, 0.3059, 0.1327, 0.03299, 0.1327, 0.01615, 0.06444, 0.3228, 0.06444, 0.521, 0.1442, 0.05246, 0.1442, 0.02355, 0.07094, 0.5499, 0.07094, 0.8532, 0.9063, 0.8226, 0.908, 0.8196, 0.8441, 0.8681, 0.8414, 0.8881, 0.7361, 0.8156, 0.7397, 0.8124, 0.6792, 0.8983, 0.6764, 0.4029, 0.3241, 0.1706, 0.3241, 0.1225, 0.2609, 0.4509, 0.2609, 0.8234, 0.9073, 0.854, 0.9055, 0.8393, 0.967, 0.826, 0.9676, 0.2371, 0.318, 0.1018, 0.318, 0.07383, 0.2501, 0.2651, 0.2501, 0.4028, 0.324, 0.1706, 0.324, 0.1226, 0.2608, 0.4509, 0.2608, 0.7825, 0.9852, 0.7806, 0.9227, 0.8113, 0.9112, 0.8136, 0.972, -0.1913, 0.7747, -0.1913, 0.7747, -0.1913, 0.7747, -0.1913, 0.7747, -0.1913, 0.7747, -0.1913, 0.7747, -0.1913, 0.7747, -0.1913, 0.7747, -0.1913, 0.7747, -0.1913, 0.7747, 0.6957, 0.7069, 0.7202, 0.7304, 0.7014, 0.742, 0.6864, 0.7263, 0.709, 0.8548, 0.7022, 0.9233, 0.6721, 0.9104, 0.6778, 0.8458, 0.5766, 0.8508, 0.5679, 0.7904, 0.5999, 0.785, 0.607, 0.8396, 0.1706, 0.3241, 0.4029, 0.3241, 0.3575, 0.379, 0.2159, 0.379, 0.5261, 0.9917, 0.5261, 0.5917, 0.5714, 0.5917, 0.5714, 0.9917, -0.1913, 0.7747, -0.1913, 0.7747, -0.1913, 0.7747, -0.1913, 0.7747, -0.1913, 0.7747, -0.1913, 0.7747, 0.8064, 0.5886, 0.9121, 0.5886, 0.8991, 0.6756, 0.8131, 0.6785, 0.9317, 0.7344, 0.9216, 0.7947, 0.8898, 0.7879, 0.8999, 0.7344, 0.7775, 0.8531, 0.7757, 0.7942, 0.8081, 0.7919, 0.8091, 0.8454, 0.7707, 0.6673, 0.7653, 0.6091, 0.7951, 0.593, 0.8018, 0.6764, 0.7832, 0.9844, 0.7813, 0.922, 0.812, 0.9104, 0.8143, 0.9713, 0.9597, 0.9017, 0.9953, 0.9017, 0.9953, 0.9412, 0.9853, 0.9517, 0.9697, 0.9517, 0.9597, 0.9412, 0.7733, 0.7344, 0.7707, 0.6673, 0.8018, 0.6764, 0.8051, 0.7382, 0.7813, 0.922, 0.7775, 0.8531, 0.8091, 0.8454, 0.812, 0.9104, 0.9216, 0.7947, 0.9103, 0.8548, 0.8803, 0.8423, 0.8898, 0.7879, 0.9413, 0.6677, 0.9317, 0.7344, 0.8999, 0.7344, 0.9102, 0.6736, 0.8888, 0.7353, 0.8163, 0.739, 0.8131, 0.6785, 0.8991, 0.6756, 0.8163, 0.739, 0.8888, 0.7353, 0.8788, 0.7875, 0.8193, 0.7913, 0.9103, 0.8548, 0.8937, 0.9249, 0.8655, 0.9084, 0.8803, 0.8423, 0.5714, 0.9917, 0.5714, 0.5917, 0.5879, 0.5917, 0.5879, 0.9917, 0.8051, 0.7382, 0.8018, 0.6764, 0.8131, 0.6785, 0.8163, 0.739, 0.8018, 0.6764, 0.7951, 0.593, 0.8064, 0.5886, 0.8131, 0.6785, 0.8081, 0.7919, 0.8051, 0.7382, 0.8163, 0.739, 0.8193, 0.7913, 0.812, 0.9104, 0.8091, 0.8454, 0.8204, 0.8434, 0.8234, 0.9073, 0.8091, 0.8454, 0.8081, 0.7919, 0.8193, 0.7913, 0.8204, 0.8434, 0.8143, 0.9713, 0.812, 0.9104, 0.8234, 0.9073, 0.826, 0.9676, 0.7887, 0.592, 0.7887, 0.992, 0.7433, 0.992, 0.7433, 0.592, 0.426, 0.9368, 0.3186, 0.9405, 0.3196, 0.9232, 0.4249, 0.9215, 0.9102, 0.6736, 0.8999, 0.7344, 0.8888, 0.7353, 0.8991, 0.6756, 0.8788, 0.7875, 0.8888, 0.7353, 0.8999, 0.7344, 0.8898, 0.7879, 0.8803, 0.8423, 0.8655, 0.9084, 0.854, 0.9055, 0.8689, 0.8406, 0.8689, 0.8406, 0.8788, 0.7875, 0.8898, 0.7879, 0.8803, 0.8423, 0.8393, 0.967, 0.854, 0.9055, 0.8655, 0.9084, 0.8511, 0.9703, 0.8991, 0.6756, 0.9121, 0.5886, 0.9232, 0.5931, 0.9102, 0.6736, 0.4261, 0.9368, 0.3186, 0.9405, 0.3196, 0.9232, 0.4249, 0.9215, 0.2867, 0.005064, 0.3803, 0.005064, 0.2867, 0.05187, 0.6109, 0.7851, 0.67, 0.7914, 0.6667, 0.8433, 0.6184, 0.8384, -0.1913, 0.7747, -0.1913, 0.7747, -0.1913, 0.7747, -0.1913, 0.7747, -0.1913, 0.7747, -0.1913, 0.7747, 0.6752, 0.7395, 0.6032, 0.7327, 0.5955, 0.6728, 0.681, 0.6793, 0.7268, 0.592, 0.7268, 0.992, 0.5881, 0.992, 0.5881, 0.592, 0.7239, 0.67, 0.7184, 0.7367, 0.6864, 0.7392, 0.6925, 0.6777, 0.5537, 0.663, 0.5465, 0.606, 0.5751, 0.5894, 0.5845, 0.6703, 0.7318, 0.6122, 0.7239, 0.67, 0.6925, 0.6777, 0.7028, 0.5949, 0.6305, 0.9038, 0.6609, 0.9068, 0.6556, 0.9668, 0.6425, 0.9656, 0.5679, 0.7904, 0.5604, 0.7299, 0.5922, 0.7313, 0.5999, 0.785, 0.5604, 0.7299, 0.5537, 0.663, 0.5845, 0.6703, 0.5922, 0.7313, 0.59, 0.9213, 0.5766, 0.8508, 0.607, 0.8396, 0.6189, 0.9061, 0.6015, 0.9854, 0.59, 0.9213, 0.6189, 0.9061, 0.6306, 0.9684, 0.7184, 0.7367, 0.7134, 0.7962, 0.6811, 0.7926, 0.6864, 0.7392, 0.9598, 0.8661, 0.9598, 0.9017, 0.9202, 0.9017, 0.9097, 0.8917, 0.9097, 0.8761, 0.9202, 0.8661, 0.6032, 0.7327, 0.6752, 0.7395, 0.67, 0.7914, 0.6109, 0.7851, 0.7022, 0.9233, 0.6976, 0.9854, 0.6672, 0.971, 0.6721, 0.9104, 0.7134, 0.7962, 0.709, 0.8548, 0.6778, 0.8458, 0.6811, 0.7926, 0.5864, 0.5854, 0.6916, 0.59, 0.681, 0.6793, 0.5955, 0.6728, 0.6609, 0.9068, 0.6305, 0.9038, 0.6184, 0.8384, 0.6667, 0.8433, 0.5845, 0.6703, 0.5751, 0.5894, 0.5864, 0.5854, 0.5955, 0.6728, 0.5716, 0.992, 0.5716, 0.592, 0.5881, 0.592, 0.5881, 0.992, 0.5922, 0.7313, 0.5845, 0.6703, 0.5955, 0.6728, 0.6032, 0.7327, 0.5999, 0.785, 0.5922, 0.7313, 0.6032, 0.7327, 0.6109, 0.7851, 0.6189, 0.9061, 0.607, 0.8396, 0.6184, 0.8384, 0.6305, 0.9038, 0.607, 0.8396, 0.5999, 0.785, 0.6109, 0.7851, 0.6184, 0.8384, 0.6306, 0.9684, 0.6189, 0.9061, 0.6305, 0.9038, 0.6425, 0.9656, 0.005848, 0.3327, 0.005848, 0.3737, 0.005848, 0.3737, 0.005848, 0.3327, 0.6925, 0.6777, 0.6864, 0.7392, 0.6752, 0.7395, 0.681, 0.6793, 0.6864, 0.7392, 0.6811, 0.7926, 0.67, 0.7914, 0.6752, 0.7395, 0.6778, 0.8458, 0.6721, 0.9104, 0.6609, 0.9068, 0.6667, 0.8433, 0.6811, 0.7926, 0.6778, 0.8458, 0.6667, 0.8433, 0.67, 0.7914, 0.6721, 0.9104, 0.6672, 0.971, 0.6556, 0.9668, 0.6609, 0.9068, 0.7028, 0.5949, 0.6925, 0.6777, 0.681, 0.6793, 0.6916, 0.59, 0.6175, 0.7062, 0.6957, 0.7069, 0.6864, 0.7263, 0.6287, 0.7252, 0.6167, 0.8626, 0.592, 0.839, 0.6109, 0.8274, 0.6259, 0.843, 0.7202, 0.7304, 0.7186, 0.8386, 0.6997, 0.8288, 0.7014, 0.742, 0.592, 0.839, 0.5941, 0.7304, 0.613, 0.7401, 0.6109, 0.8274, 0.6949, 0.8626, 0.6167, 0.8626, 0.6259, 0.843, 0.6838, 0.8435, 0.7186, 0.8386, 0.6949, 0.8626, 0.6838, 0.8435, 0.6997, 0.8288, 0.6193, 0.8237, 0.6295, 0.8347, 0.6259, 0.843, 0.6109, 0.8274, 0.6323, 0.7334, 0.6214, 0.7439, 0.613, 0.7401, 0.6287, 0.7252, 0.5941, 0.7304, 0.6175, 0.7062, 0.6287, 0.7252, 0.613, 0.7401, 0.6915, 0.825, 0.693, 0.7456, 0.7014, 0.742, 0.6997, 0.8288, 0.6828, 0.7346, 0.6323, 0.7334, 0.6287, 0.7252, 0.6864, 0.7263, 0.5256, 0.9915, 0.5256, 0.5915, 0.5709, 0.5915, 0.5709, 0.9915, 0.5534, 0.6624, 0.546, 0.6054, 0.5746, 0.5889, 0.584, 0.6697, 0.7313, 0.6116, 0.7234, 0.6694, 0.692, 0.6771, 0.7023, 0.5943, -0.1913, 0.7747, -0.1913, 0.7747, -0.1913, 0.7747, -0.1913, 0.7747, -0.1913, 0.7747, -0.1913, 0.7747, 0.4421, 0.8733, 0.476, 0.8755, 0.4815, 0.8873, 0.4457, 0.8876, 0.7699, 0.668, 0.7645, 0.6098, 0.7943, 0.5938, 0.801, 0.6771, -0.1913, 0.7747, -0.1913, 0.7747, -0.1913, 0.7747, -0.1913, 0.7747, -0.1913, 0.7747, -0.1913, 0.7747, 0.8156, 0.7397, 0.8881, 0.7361, 0.878, 0.7883, 0.8185, 0.792, 0.5762, 0.8502, 0.5675, 0.7898, 0.5994, 0.7844, 0.6066, 0.839, 0.5675, 0.7898, 0.56, 0.7293, 0.5917, 0.7307, 0.5994, 0.7844, 0.6012, 0.9849, 0.5896, 0.9207, 0.6185, 0.9055, 0.6301, 0.9679, 0.7017, 0.9227, 0.6971, 0.9849, 0.6667, 0.9704, 0.6716, 0.9099, 0.7085, 0.8542, 0.7017, 0.9227, 0.6716, 0.9099, 0.6774, 0.8452, 0.5896, 0.9207, 0.5762, 0.8502, 0.6066, 0.839, 0.6185, 0.9055, 0.7234, 0.6694, 0.7178, 0.7361, 0.686, 0.7386, 0.692, 0.6771, 0.6027, 0.7321, 0.6748, 0.7389, 0.6696, 0.7908, 0.6104, 0.7845, 0.6748, 0.7389, 0.6027, 0.7321, 0.595, 0.6721, 0.6806, 0.6787, 0.56, 0.7293, 0.5534, 0.6624, 0.584, 0.6697, 0.5917, 0.7307, 0.7178, 0.7361, 0.7129, 0.7956, 0.6807, 0.792, 0.686, 0.7386, 0.9097, 0.9373, 0.9453, 0.9373, 0.9453, 0.9768, 0.9353, 0.9873, 0.9197, 0.9873, 0.9097, 0.9768, 0.63, 0.9032, 0.6605, 0.9063, 0.6552, 0.9663, 0.642, 0.9651, 0.6605, 0.9063, 0.63, 0.9032, 0.618, 0.8378, 0.6662, 0.8427, 0.931, 0.7352, 0.9208, 0.7954, 0.8891, 0.7887, 0.8991, 0.7352, 0.893, 0.9257, 0.8786, 0.9894, 0.8503, 0.9711, 0.8647, 0.9091, 0.9406, 0.6685, 0.931, 0.7352, 0.8991, 0.7352, 0.9095, 0.6744, 0.8057, 0.5894, 0.9113, 0.5894, 0.8983, 0.6764, 0.8124, 0.6792, 0.9095, 0.8556, 0.893, 0.9257, 0.8647, 0.9091, 0.8795, 0.8431, 0.9097, 0.9373, 0.9097, 0.9017, 0.9492, 0.9017, 0.9597, 0.9117, 0.9597, 0.9273, 0.9492, 0.9373, 0.8185, 0.792, 0.878, 0.7883, 0.8681, 0.8414, 0.8196, 0.8441, 0.7725, 0.7352, 0.7699, 0.668, 0.801, 0.6771, 0.8044, 0.739, 0.7806, 0.9227, 0.7767, 0.8538, 0.8084, 0.8462, 0.8113, 0.9112, 0.9504, 0.6117, 0.9406, 0.6685, 0.9095, 0.6744, 0.9224, 0.5939, 0.8226, 0.908, 0.8532, 0.9063, 0.8385, 0.9678, 0.8253, 0.9684, 0.9224, 0.5939, 0.9095, 0.6744, 0.8983, 0.6764, 0.9113, 0.5894, 0.9095, 0.6744, 0.8991, 0.7352, 0.8881, 0.7361, 0.8983, 0.6764, 0.878, 0.7883, 0.8881, 0.7361, 0.8991, 0.7352, 0.8891, 0.7887, 0.8795, 0.8431, 0.8647, 0.9091, 0.8532, 0.9063, 0.8681, 0.8414, 0.8891, 0.7887, 0.8795, 0.8431, 0.8681, 0.8414, 0.878, 0.7883, 0.8385, 0.9678, 0.8532, 0.9063, 0.8647, 0.9091, 0.8503, 0.9711, 0.3204, 0.8692, 0.4279, 0.8731, 0.427, 0.8881, 0.3217, 0.8868, 0.5717, 0.9914, 0.5717, 0.5914, 0.5882, 0.5914, 0.5882, 0.9914, 0.8044, 0.739, 0.801, 0.6771, 0.8124, 0.6792, 0.8156, 0.7397, 0.8074, 0.7927, 0.8044, 0.739, 0.8156, 0.7397, 0.8185, 0.792, 0.8113, 0.9112, 0.8084, 0.8462, 0.8196, 0.8441, 0.8226, 0.908, 0.8084, 0.8462, 0.8074, 0.7927, 0.8185, 0.792, 0.8196, 0.8441, 0.8136, 0.972, 0.8113, 0.9112, 0.8226, 0.908, 0.8253, 0.9684, 0.801, 0.6771, 0.7943, 0.5938, 0.8057, 0.5894, 0.8124, 0.6792, 0.5263, 0.9914, 0.5263, 0.5914, 0.5717, 0.5914, 0.5717, 0.9914, 0.5859, 0.5849, 0.595, 0.6721, 0.584, 0.6697, 0.5746, 0.5889, 0.5709, 0.9915, 0.5709, 0.5915, 0.5874, 0.5915, 0.5874, 0.9915, 0.5917, 0.7307, 0.584, 0.6697, 0.595, 0.6721, 0.6027, 0.7321, 0.6027, 0.7321, 0.6104, 0.7845, 0.5994, 0.7844, 0.5917, 0.7307, 0.6185, 0.9055, 0.6066, 0.839, 0.618, 0.8378, 0.63, 0.9032, 0.63, 0.9032, 0.642, 0.9651, 0.6301, 0.9679, 0.6185, 0.9055, 0.6104, 0.7845, 0.618, 0.8378, 0.6066, 0.839, 0.5994, 0.7844, 0.005848, 0.3327, 0.005848, 0.3796, 0.005848, 0.3796, 0.005848, 0.3327, 0.4424, 0.9399, 0.4261, 0.9405, 0.4248, 0.9229, 0.4461, 0.923, 0.692, 0.6771, 0.686, 0.7386, 0.6748, 0.7389, 0.6806, 0.6787, 0.6696, 0.7908, 0.6748, 0.7389, 0.686, 0.7386, 0.6807, 0.792, 0.6774, 0.8452, 0.6716, 0.9099, 0.6605, 0.9063, 0.6662, 0.8427, 0.6662, 0.8427, 0.6696, 0.7908, 0.6807, 0.792, 0.6774, 0.8452, 0.6552, 0.9663, 0.6605, 0.9063, 0.6716, 0.9099, 0.6667, 0.9704, 0.6806, 0.6787, 0.6912, 0.5895, 0.7023, 0.5943, 0.692, 0.6771, 0.1141, 0.7881, 0.1057, 0.8172, 0.1437, 0.8172, 0.1353, 0.7881, 0.1057, 0.8172, 0.101, 0.8499, 0.1484, 0.8499, 0.1437, 0.8172, 0.09177, 0.8172, 0.08364, 0.8499, 0.1247, 0.8499, 0.1247, 0.8172, 0.1064, 0.7881, 0.09177, 0.8172, 0.1247, 0.8172, 0.1247, 0.7881, 0.1247, 0.7881, 0.1247, 0.8172, 0.1576, 0.8172, 0.143, 0.7881, 0.1247, 0.8172, 0.1247, 0.8499, 0.1658, 0.8499, 0.1576, 0.8172, 0.1353, 0.7881, 0.1437, 0.8172, 0.1057, 0.8172, 0.1141, 0.7881, 0.1437, 0.8172, 0.1484, 0.8499, 0.101, 0.8499, 0.1057, 0.8172, 0.1576, 0.8172, 0.1658, 0.8499, 0.1247, 0.8499, 0.1247, 0.8172, 0.143, 0.7881, 0.1576, 0.8172, 0.1247, 0.8172, 0.1247, 0.7881, 0.1247, 0.7881, 0.143, 0.7881, 0.143, 0.7568, 0.1247, 0.7568, 0.143, 0.7881, 0.1247, 0.7881, 0.1247, 0.7568, 0.143, 0.7568, 0.1353, 0.7881, 0.1141, 0.7881, 0.1141, 0.7568, 0.1353, 0.7568, 0.1064, 0.7881, 0.1247, 0.7881, 0.1247, 0.7568, 0.1064, 0.7568, 0.1658, 0.8772, 0.1247, 0.9009, 0.1247, 0.8961, 0.1617, 0.8748, 0.1141, 0.7881, 0.1353, 0.7881, 0.1353, 0.7568, 0.1141, 0.7568, 0.08364, 0.8772, 0.08364, 0.8297, 0.08774, 0.8321, 0.08774, 0.8748, 0.1247, 0.7881, 0.1064, 0.7881, 0.1064, 0.7568, 0.1247, 0.7568, 0.1247, 0.8172, 0.1247, 0.8499, 0.08364, 0.8499, 0.09177, 0.8172, 0.08364, 0.8297, 0.1247, 0.806, 0.1247, 0.8108, 0.08774, 0.8321, 0.1658, 0.8297, 0.1658, 0.8772, 0.1617, 0.8748, 0.1617, 0.8321, 0.1247, 0.7881, 0.1247, 0.8172, 0.09177, 0.8172, 0.1064, 0.7881, 0.1247, 0.9009, 0.08364, 0.8772, 0.08774, 0.8748, 0.1247, 0.8961, 0.1247, 0.806, 0.1658, 0.8297, 0.1617, 0.8321, 0.1247, 0.8108, 0.1247, 0.9079, 0.1247, 0.9411, 0.1025, 0.9743, 0.1025, 0.9411, 0.1247, 0.9411, 0.1247, 0.9079, 0.1469, 0.9411, 0.1469, 0.9743, 0.1484, 0.9411, 0.101, 0.9411, 0.101, 0.9743, 0.1484, 0.9743, 0.101, 0.9079, 0.1484, 0.9079, 0.1484, 0.9411, 0.101, 0.9411, 0.1247, 0.9079, 0.08364, 0.9079, 0.06148, 0.9411, 0.1025, 0.9411, 0.08364, 0.9411, 0.1247, 0.9411, 0.1025, 0.9743, 0.06148, 0.9743, 0.101, 0.8499, 0.101, 0.9079, 0.1484, 0.9079, 0.1484, 0.8499, 0.08364, 0.8499, 0.08364, 0.9079, 0.1247, 0.9079, 0.1247, 0.8499, 0.1247, 0.8499, 0.1247, 0.9079, 0.1658, 0.9079, 0.1658, 0.8499, 0.1484, 0.8499, 0.1484, 0.9079, 0.101, 0.9079, 0.101, 0.8499, 0.1658, 0.8499, 0.1658, 0.9079, 0.1247, 0.9079, 0.1247, 0.8499, 0.1247, 0.8499, 0.1247, 0.9079, 0.08364, 0.9079, 0.08364, 0.8499, 0.1469, 0.9743, 0.1469, 0.9411, 0.169, 0.9577, 0.169, 0.991, 0.1879, 0.8297, 0.1879, 0.8772, 0.2101, 0.8772, 0.2101, 0.8297, 0.1247, 0.9079, 0.1658, 0.9079, 0.1879, 0.9411, 0.1469, 0.9411, 0.1658, 0.9079, 0.1247, 0.9079, 0.1469, 0.9411, 0.1879, 0.9411, 0.1247, 0.9411, 0.1658, 0.9411, 0.1879, 0.9743, 0.1469, 0.9743, 0.1658, 0.9411, 0.1247, 0.9411, 0.1469, 0.9743, 0.1879, 0.9743, 0.1247, 0.9079, 0.1247, 0.9411, 0.1469, 0.9743, 0.1469, 0.9411, 0.101, 0.9577, 0.1484, 0.9577, 0.1484, 0.9245, 0.101, 0.9245, 0.1484, 0.991, 0.101, 0.991, 0.101, 0.9577, 0.1484, 0.9577, 0.1469, 0.8013, 0.1879, 0.8297, 0.2101, 0.8297, 0.169, 0.7961, 0.1879, 0.8772, 0.1469, 0.9056, 0.169, 0.9108, 0.2101, 0.8772, 0.1469, 0.9411, 0.1469, 0.9743, 0.169, 0.991, 0.169, 0.9577, 0.2101, 0.991, 0.169, 0.991, 0.1912, 0.9577, 0.2323, 0.9577, 0.08034, 0.9108, 0.03927, 0.8772, 0.05818, 0.9108, 0.1484, 0.9245, 0.1484, 0.9577, 0.101, 0.9577, 0.101, 0.9245, 0.2101, 0.8772, 0.169, 0.9108, 0.1912, 0.9108, 0.03927, 0.8297, 0.08034, 0.7961, 0.05818, 0.7961, 0.1879, 0.8297, 0.1469, 0.8013, 0.169, 0.7961, 0.101, 0.9577, 0.101, 0.9245, 0.06732, 0.9577, 0.1484, 0.9577, 0.1484, 0.9245, 0.1821, 0.9577, 0.06148, 0.8297, 0.1025, 0.8013, 0.08034, 0.7961, 0.03927, 0.8297, 0.101, 0.991, 0.1484, 0.991, 0.1484, 0.9577, 0.101, 0.9577, 0.1247, 0.9411, 0.08364, 0.9411, 0.06148, 0.9743, 0.1025, 0.9743, 0.101, 0.9411, 0.1484, 0.9411, 0.1484, 0.9743, 0.101, 0.9743, 0.1484, 0.9079, 0.101, 0.9079, 0.101, 0.9411, 0.1484, 0.9411, 0.1247, 0.9411, 0.1247, 0.9079, 0.1025, 0.9411, 0.1025, 0.9743, 0.08364, 0.9079, 0.1247, 0.9079, 0.1025, 0.9411, 0.06148, 0.9411, 0.03927, 0.991, 0.08034, 0.991, 0.05818, 0.9577, 0.01711, 0.9577, 0.1484, 0.9245, 0.1484, 0.9577, 0.1821, 0.9577, 0.06148, 0.8772, 0.06148, 0.8297, 0.03927, 0.8297, 0.03927, 0.8772, 0.1025, 0.9743, 0.1025, 0.9411, 0.08034, 0.9577, 0.08034, 0.991, 0.169, 0.991, 0.2101, 0.991, 0.2323, 0.9577, 0.1912, 0.9577, 0.1025, 0.9056, 0.06148, 0.8772, 0.03927, 0.8772, 0.08034, 0.9108, 0.1025, 0.9411, 0.1025, 0.9743, 0.08034, 0.991, 0.08034, 0.9577, 0.1912, 0.9577, 0.2323, 0.9577, 0.2323, 0.9245, 0.101, 0.9245, 0.101, 0.9577, 0.1484, 0.9577, 0.1484, 0.9245, 0.06148, 0.8772, 0.1025, 0.9056, 0.08034, 0.9108, 0.1484, 0.9577, 0.101, 0.9577, 0.101, 0.9245, 0.1484, 0.9245, 0.169, 0.9577, 0.169, 0.991, 0.1912, 0.9577, 0.2266, 0.7768, 0.2266, 0.8652, 0.1995, 0.8519, 0.1995, 0.7635, 0.2159, 0.9237, 0.1965, 0.9574, 0.1845, 0.9514, 0.1942, 0.913, 0.2266, 0.8652, 0.2159, 0.9237, 0.1942, 0.913, 0.1995, 0.8519, 0.1995, 0.8519, 0.1942, 0.913, 0.1508, 0.913, 0.1454, 0.8519, 0.1995, 0.7635, 0.1995, 0.8519, 0.1454, 0.8519, 0.1454, 0.7635, 0.1942, 0.913, 0.1845, 0.9514, 0.1604, 0.9514, 0.1508, 0.913, 0.1454, 0.7635, 0.1454, 0.8519, 0.1184, 0.8652, 0.1184, 0.7768, 0.1508, 0.913, 0.1604, 0.9514, 0.1484, 0.9574, 0.1291, 0.9237, 0.1454, 0.8519, 0.1508, 0.913, 0.1291, 0.9237, 0.1184, 0.8652, 0.1184, 0.7768, 0.1184, 0.8652, 0.09133, 0.8519, 0.09133, 0.7635, 0.1077, 0.9237, 0.08836, 0.9574, 0.07632, 0.9514, 0.08597, 0.913, 0.1184, 0.8652, 0.1077, 0.9237, 0.08597, 0.913, 0.09133, 0.8519, 0.09133, 0.7635, 0.09133, 0.8519, 0.03723, 0.8519, 0.03723, 0.7635, 0.08597, 0.913, 0.07632, 0.9514, 0.05224, 0.9514, 0.04259, 0.913, 0.09133, 0.8519, 0.08597, 0.913, 0.04259, 0.913, 0.03723, 0.8519, 0.1965, 0.9574, 0.1725, 0.9798, 0.1845, 0.9514, 0.1845, 0.9514, 0.1725, 0.9798, 0.1604, 0.9514, 0.1604, 0.9514, 0.1725, 0.9798, 0.1484, 0.9574, 0.08836, 0.9574, 0.06428, 0.9798, 0.07632, 0.9514, 0.07632, 0.9514, 0.06428, 0.9798, 0.05224, 0.9514, 0.03723, 0.8519, 0.04259, 0.913, 0.0209, 0.9237, 0.01019, 0.8652, 0.05224, 0.9514, 0.06428, 0.9798, 0.04021, 0.9574, 0.03723, 0.7635, 0.03723, 0.8519, 0.01019, 0.8652, 0.01019, 0.7768, 0.04259, 0.913, 0.05224, 0.9514, 0.04021, 0.9574, 0.0209, 0.9237, 0.6214, 0.7439, 0.6323, 0.7334, 0.6828, 0.7346, 0.693, 0.7456, 0.6915, 0.825, 0.6802, 0.8352, 0.6295, 0.8347, 0.6193, 0.8237, 0.08034, 0.9577, 0.08034, 0.991, 0.05818, 0.9577, 0.05818, 0.9577, 0.01711, 0.9577, 0.01711, 0.9245, 0.101, 0.9245, 0.101, 0.9577, 0.06732, 0.9577, 0.2323, 0.9245, 0.2323, 0.9577, 0.1912, 0.9577, 0.169, 0.991, 0.169, 0.9577, 0.1912, 0.9577, 0.169, 0.7961, 0.2101, 0.8297, 0.1912, 0.7961, 0.01711, 0.9245, 0.01711, 0.9577, 0.05818, 0.9577, 0.08034, 0.991, 0.08034, 0.9577, 0.05818, 0.9577, 0.6109, 0.8274, 0.613, 0.7401, 0.6214, 0.7439, 0.6193, 0.8237, 0.693, 0.7456, 0.6828, 0.7346, 0.6864, 0.7263, 0.7014, 0.742, 0.6838, 0.8435, 0.6259, 0.843, 0.6295, 0.8347, 0.6802, 0.8352, 0.6802, 0.8352, 0.6915, 0.825, 0.6997, 0.8288, 0.6838, 0.8435, -0.1913, 0.7747, -0.1913, 0.7747, -0.1913, 0.7747, -0.1913, 0.7747, -0.1913, 0.7747, -0.1913, 0.7747, 0.6568, 0.5743, 0.8828, 0.5743, 0.8828, 0.5969, 0.8626, 0.6296, 0.8352, 0.6433, 0.7924, 0.6534, 0.7472, 0.6534, 0.7044, 0.6433, 0.677, 0.6296, 0.6568, 0.5969, 0.09945, 0.05187, 0.00584, 0.005065, 0.09945, 0.005065, 0.1051, 0.09867, 0.00584, 0.005065, 0.09945, 0.05187, 0.7433, 0.592, 0.7433, 0.992, 0.7268, 0.992, 0.7268, 0.592, 0.3803, 0.3725, 0.005839, 0.3795, 0.005839, 0.3327, 0.3803, 0.3327, 0.3803, 0.005064, 0.3803, 0.3327, 0.2679, 0.1548, 0.3803, 0.3327, 0.2492, 0.1923, 0.2679, 0.1548, 0.3802, 0.3795, 0.3802, 0.3327, 0.3802, 0.3327, 0.3802, 0.3795, 0.7888, 0.5914, 0.7888, 0.9914, 0.7434, 0.9914, 0.7434, 0.5914, 0.7434, 0.5914, 0.7434, 0.9914, 0.7269, 0.9914, 0.7269, 0.5914, 0.7269, 0.5914, 0.7269, 0.9914, 0.5882, 0.9914, 0.5882, 0.5914, 0.281, 0.09867, 0.3803, 0.005064, 0.2679, 0.1548, 0.3803, 0.005064, 0.281, 0.09867, 0.2867, 0.05187, 0.1051, 0.09867, 0.1182, 0.1548, 0.00584, 0.005065, 0.3803, 0.3327, 0.2211, 0.2297, 0.2492, 0.1923, 0.2626, 0.8715, 0.3041, 0.8698, 0.3004, 0.8866, 0.2565, 0.8864, 0.3803, 0.3327, 0.1931, 0.2672, 0.2211, 0.2297, 0.3803, 0.3327, 0.005839, 0.3327, 0.1931, 0.2672, 0.3803, 0.3725, 0.3803, 0.3327, 0.3803, 0.3327, 0.3803, 0.3725, 0.788, 0.5915, 0.788, 0.9915, 0.7427, 0.9915, 0.7427, 0.5915, 0.7427, 0.5915, 0.7427, 0.9915, 0.7262, 0.9915, 0.7262, 0.5915, 0.7262, 0.5915, 0.7262, 0.9915, 0.5874, 0.9915, 0.5874, 0.5915, 0.7885, 0.5917, 0.7885, 0.9917, 0.7432, 0.9917, 0.7432, 0.5917, 0.1182, 0.1548, 0.005839, 0.3327, 0.00584, 0.005065, 0.1369, 0.1923, 0.005839, 0.3327, 0.1182, 0.1548, 0.165, 0.2297, 0.005839, 0.3327, 0.1369, 0.1923, 0.1931, 0.2672, 0.005839, 0.3327, 0.165, 0.2297, 0.7266, 0.5917, 0.7266, 0.9917, 0.5879, 0.9917, 0.5879, 0.5917, 0.7432, 0.5917, 0.7432, 0.9917, 0.7266, 0.9917, 0.7266, 0.5917, 0.2626, 0.8716, 0.3041, 0.8698, 0.3004, 0.8867, 0.2565, 0.8864, 0.5676, 0.005073, 0.5676, 0.3327, 0.005848, 0.3327, 0.005848, 0.005073, 0.5676, 0.005073, 0.5676, 0.3327, 0.005848, 0.3327, 0.005848, 0.005073, 0.005839, 0.3795, 0.005839, 0.3327, 0.3802, 0.3327, 0.3802, 0.3795, 0.5261, 0.992, 0.5261, 0.592, 0.5716, 0.592, 0.5716, 0.992, 0.1025, 0.8013, 0.03927, 0.8297, 0.08034, 0.7961, 0.1469, 0.9056, 0.2101, 0.8772, 0.169, 0.9108, 0.08034, 0.991, 0.03927, 0.991, 0.01711, 0.9577, 0.05818, 0.9577, 0.05165, 0.1924, 0.2873, 0.1924, 0.2651, 0.2501, 0.07383, 0.2501, 0.1018, 0.318, 0.2371, 0.318, 0.2107, 0.3788, 0.1282, 0.3788, 0.03299, 0.1327, 0.3059, 0.1327, 0.2873, 0.1924, 0.05165, 0.1924, 0.005836, 0.005063, 0.3331, 0.005063, 0.3228, 0.06444, 0.01615, 0.06444, 0.3059, 0.1327, 0.03299, 0.1327, 0.01615, 0.06444, 0.3228, 0.06444, 0.2371, 0.318, 0.1018, 0.318, 0.07383, 0.2501, 0.2651, 0.2501, 0.2651, 0.9227, 0.2633, 0.8877, 0.3026, 0.8879, 0.3008, 0.9218, 0.3045, 0.9361, 0.2706, 0.9348, 0.2651, 0.9227, 0.3008, 0.9218, 0.2688, 0.8745, 0.306, 0.873, 0.3026, 0.8879, 0.2633, 0.8877, 0.4269, 0.8862, 0.4248, 0.9226, 0.3195, 0.9213, 0.3216, 0.888, 0.3205, 0.8726, 0.4279, 0.869, 0.4269, 0.8862, 0.3216, 0.888, 0.4261, 0.9402, 0.3186, 0.9363, 0.3195, 0.9213, 0.4248, 0.9226, 0.4877, 0.885, 0.49, 0.9225, 0.4461, 0.9228, 0.4479, 0.8854, 0.4438, 0.8693, 0.4816, 0.8719, 0.4877, 0.885, 0.4479, 0.8854, 0.484, 0.9369, 0.4424, 0.9396, 0.4461, 0.9228, 0.49, 0.9225, 0.306, 0.873, 0.3205, 0.8726, 0.3216, 0.888, 0.3026, 0.8879, 0.4479, 0.8854, 0.4461, 0.9228, 0.4248, 0.9226, 0.4269, 0.8862, 0.4279, 0.869, 0.4438, 0.8693, 0.4479, 0.8854, 0.4269, 0.8862, 0.4424, 0.9396, 0.4261, 0.9402, 0.4248, 0.9226, 0.4461, 0.9228, 0.3186, 0.9363, 0.3045, 0.9361, 0.3008, 0.9218, 0.3195, 0.9213, 0.3008, 0.9218, 0.3026, 0.8879, 0.3216, 0.888, 0.3195, 0.9213, 0.2588, 0.9251, 0.2565, 0.8864, 0.3004, 0.8867, 0.2986, 0.9241, 0.427, 0.8881, 0.4249, 0.9215, 0.3196, 0.9232, 0.3217, 0.8868, 0.5676, 0.3796, 0.5676, 0.3327, 0.5676, 0.3327, 0.5676, 0.3796, 0.3027, 0.9402, 0.265, 0.9387, 0.2588, 0.9251, 0.2986, 0.9241, 0.427, 0.8882, 0.4249, 0.9215, 0.3196, 0.9232, 0.3217, 0.8868, 0.5676, 0.3796, 0.5676, 0.3327, 0.5676, 0.3327, 0.5676, 0.3796, 0.3027, 0.9402, 0.265, 0.9386, 0.2588, 0.9251, 0.2986, 0.9241, 0.3204, 0.8692, 0.428, 0.8731, 0.427, 0.8882, 0.3217, 0.8868, 0.4815, 0.8873, 0.4833, 0.9213, 0.444, 0.9216, 0.4458, 0.8876, 0.4421, 0.8733, 0.476, 0.8755, 0.4815, 0.8873, 0.4458, 0.8876, 0.005839, 0.3327, 0.005839, 0.3795, 0.005839, 0.3795, 0.005839, 0.3327, 0.4777, 0.9342, 0.4406, 0.9365, 0.444, 0.9216, 0.4833, 0.9213, 0.2986, 0.9241, 0.3004, 0.8867, 0.3217, 0.8868, 0.3196, 0.9232, 0.3041, 0.8698, 0.3204, 0.8692, 0.3217, 0.8868, 0.3004, 0.8867, 0.3186, 0.9405, 0.3027, 0.9402, 0.2986, 0.9241, 0.3196, 0.9232, 0.4458, 0.8876, 0.444, 0.9216, 0.4249, 0.9215, 0.427, 0.8882, 0.2588, 0.9251, 0.2565, 0.8864, 0.3004, 0.8866, 0.2986, 0.9241, 0.428, 0.8731, 0.4421, 0.8733, 0.4458, 0.8876, 0.427, 0.8882, 0.4406, 0.9365, 0.4261, 0.9368, 0.4249, 0.9215, 0.444, 0.9216, 0.2986, 0.9241, 0.3004, 0.8866, 0.3217, 0.8868, 0.3196, 0.9232, 0.3186, 0.9405, 0.3027, 0.9402, 0.2986, 0.9241, 0.3196, 0.9232, 0.3041, 0.8698, 0.3204, 0.8692, 0.3217, 0.8868, 0.3004, 0.8866, 0.4815, 0.8873, 0.4833, 0.9212, 0.4439, 0.9215, 0.4457, 0.8876, 0.4457, 0.8876, 0.4439, 0.9215, 0.4249, 0.9215, 0.427, 0.8881, 0.4777, 0.9341, 0.4405, 0.9365, 0.4439, 0.9215, 0.4833, 0.9212, 0.005839, 0.3327, 0.005839, 0.3795, 0.005839, 0.3795, 0.005839, 0.3327, 0.3059, 0.8732, 0.3204, 0.8729, 0.3215, 0.8882, 0.3025, 0.8881, 0.4261, 0.9405, 0.3185, 0.9366, 0.3194, 0.9216, 0.4248, 0.9229, 0.4405, 0.9365, 0.426, 0.9368, 0.4249, 0.9215, 0.4439, 0.9215, 0.4279, 0.8731, 0.4421, 0.8733, 0.4457, 0.8876, 0.427, 0.8881, 0.265, 0.9229, 0.2632, 0.8879, 0.3025, 0.8881, 0.3007, 0.9221, 0.2688, 0.8746, 0.3059, 0.8732, 0.3025, 0.8881, 0.2632, 0.8879, 0.3043, 0.9364, 0.2705, 0.935, 0.265, 0.9229, 0.3007, 0.9221, 0.3185, 0.9366, 0.3043, 0.9364, 0.3007, 0.9221, 0.3194, 0.9216, 0.3007, 0.9221, 0.3025, 0.8881, 0.3215, 0.8882, 0.3194, 0.9216, 0.4268, 0.8865, 0.4248, 0.9229, 0.3194, 0.9216, 0.3215, 0.8882, 0.3204, 0.8729, 0.4278, 0.8692, 0.4268, 0.8865, 0.3215, 0.8882, 0.4877, 0.8851, 0.4899, 0.9227, 0.4461, 0.923, 0.4479, 0.8856, 0.4438, 0.8695, 0.4815, 0.872, 0.4877, 0.8851, 0.4479, 0.8856, 0.4839, 0.9371, 0.4424, 0.9399, 0.4461, 0.923, 0.4899, 0.9227, 0.4479, 0.8856, 0.4461, 0.923, 0.4248, 0.9229, 0.4268, 0.8865, 0.4278, 0.8692, 0.4438, 0.8695, 0.4479, 0.8856, 0.4268, 0.8865])
me_cube.materials.append(mat_material)
me_cube.use_remesh_preserve_volume = False
me_cube.use_remesh_preserve_attributes = False
me_cube.use_mirror_vertex_groups = False
me_cube.update()

# ---- objects
ob_hemi = bpy.data.objects.new('Hemi', light_hemi)
ob_cube = bpy.data.objects.new('Cube', me_cube)
ob_lamp = bpy.data.objects.new('Lamp', light_lamp)
ob_camera = bpy.data.objects.new('Camera', cam_camera)

# ---- transforms, parenting, visibility, modifiers, constraints
ob_hemi.location = (0.0, 3.104, 0.0)
ob_hemi.lineart.crease_threshold = 0.0
ob_cube.location = (0.0, 0.0, 0.0)
ob_cube.lock_rotations_4d = False
ob_cube.empty_display_type = 'ARROWS'
ob_cube.lineart.crease_threshold = 0.0
ob_lamp.location = (4.076, -2.638, 5.904)
ob_lamp.rotation_euler = (0.6503, 0.05522, 1.866)
ob_lamp.lock_rotations_4d = False
ob_lamp.empty_display_type = 'ARROWS'
ob_lamp.color = (0.0, 0.0, 0.0, 0.0)
ob_lamp.lineart.crease_threshold = 0.0
ob_camera.location = (8.495, -7.628, 7.528)
ob_camera.rotation_euler = (1.109, 0.01082, 0.8149)
ob_camera.lock_rotations_4d = False
ob_camera.empty_display_type = 'ARROWS'
ob_camera.color = (0.0, 0.0, 0.0, 0.0)
ob_camera.display_type = 'WIRE'
ob_camera.lineart.crease_threshold = 0.0

# ---- collection membership
col_collection_1.objects.link(ob_hemi)
col_collection_1.objects.link(ob_cube)
col_collection_1.objects.link(ob_lamp)
col_collection_1.objects.link(ob_camera)

# ---- scene / render settings (as saved in the file)
scene.camera = ob_camera
scene.frame_start = 1; scene.frame_end = 250; scene.frame_set(194)
scene.render.engine = 'BLENDER_EEVEE_NEXT'
scene.render.resolution_percentage = 50
scene.render.dither_intensity = 0.0
scene.cycles.use_denoising = False
scene.cycles.samples = 10
scene.cycles.sampling_pattern = 'TABULATED_SOBOL'
scene.cycles.light_sampling_threshold = 0.0
scene.cycles.use_adaptive_sampling = False
scene.cycles.use_light_tree = False
scene.cycles.blur_glossy = 0.0
scene.cycles.pixel_filter_type = 'GAUSSIAN'
scene.cycles.sample_clamp_indirect = 0.0
scene.view_settings.view_transform = 'Standard'
bpy.context.view_layer.update()
